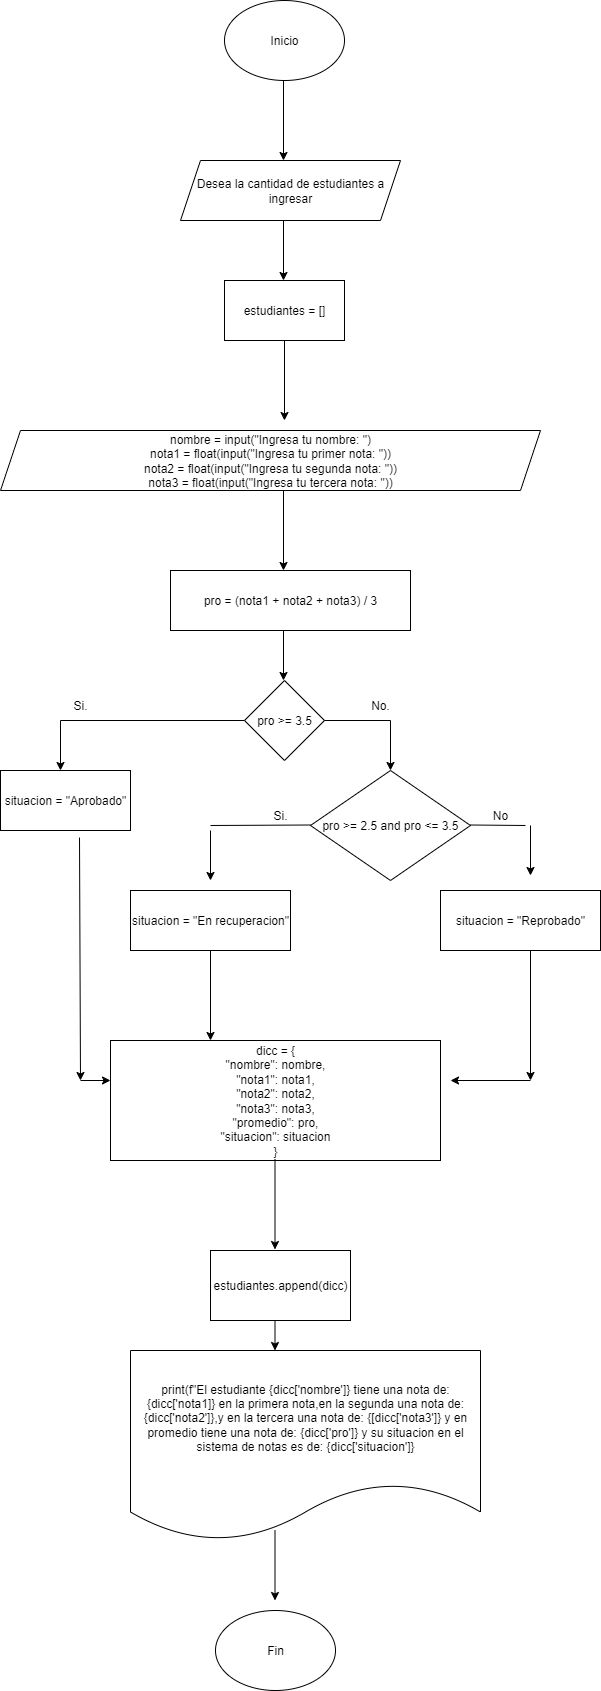

The diagram above was exported from draw.io. Its source (the exported page's mxGraphModel, read from the mxfile embedded in the PNG):
<mxGraphModel dx="872" dy="439" grid="1" gridSize="10" guides="1" tooltips="1" connect="1" arrows="1" fold="1" page="1" pageScale="1" pageWidth="827" pageHeight="1169" math="0" shadow="0">
  <root>
    <mxCell id="0" />
    <mxCell id="1" parent="0" />
    <mxCell id="6wDb-vpJju2pmR-fM2N7-1" value="&lt;font style=&quot;vertical-align: inherit;&quot;&gt;&lt;font style=&quot;vertical-align: inherit;&quot;&gt;Inicio&lt;/font&gt;&lt;/font&gt;" style="ellipse;whiteSpace=wrap;html=1;" vertex="1" parent="1">
      <mxGeometry x="354" y="10" width="120" height="80" as="geometry" />
    </mxCell>
    <mxCell id="6wDb-vpJju2pmR-fM2N7-4" value="" style="endArrow=classic;html=1;rounded=0;" edge="1" parent="1">
      <mxGeometry width="50" height="50" relative="1" as="geometry">
        <mxPoint x="413" y="90" as="sourcePoint" />
        <mxPoint x="413" y="170" as="targetPoint" />
      </mxGeometry>
    </mxCell>
    <mxCell id="6wDb-vpJju2pmR-fM2N7-5" value="&lt;font style=&quot;vertical-align: inherit;&quot;&gt;&lt;font style=&quot;vertical-align: inherit;&quot;&gt;Desea la cantidad de estudiantes a ingresar&lt;/font&gt;&lt;/font&gt;" style="shape=parallelogram;perimeter=parallelogramPerimeter;whiteSpace=wrap;html=1;fixedSize=1;" vertex="1" parent="1">
      <mxGeometry x="310" y="170" width="220" height="60" as="geometry" />
    </mxCell>
    <mxCell id="6wDb-vpJju2pmR-fM2N7-6" value="" style="endArrow=classic;html=1;rounded=0;" edge="1" parent="1">
      <mxGeometry width="50" height="50" relative="1" as="geometry">
        <mxPoint x="413" y="230" as="sourcePoint" />
        <mxPoint x="413" y="290" as="targetPoint" />
      </mxGeometry>
    </mxCell>
    <mxCell id="6wDb-vpJju2pmR-fM2N7-7" value="&lt;font style=&quot;vertical-align: inherit;&quot;&gt;&lt;font style=&quot;vertical-align: inherit;&quot;&gt;&lt;font style=&quot;vertical-align: inherit;&quot;&gt;&lt;font style=&quot;vertical-align: inherit;&quot;&gt;&lt;font style=&quot;vertical-align: inherit;&quot;&gt;&lt;font style=&quot;vertical-align: inherit;&quot;&gt;estudiantes = []&lt;/font&gt;&lt;/font&gt;&lt;/font&gt;&lt;/font&gt;&lt;/font&gt;&lt;/font&gt;" style="rounded=0;whiteSpace=wrap;html=1;" vertex="1" parent="1">
      <mxGeometry x="354" y="290" width="120" height="60" as="geometry" />
    </mxCell>
    <mxCell id="6wDb-vpJju2pmR-fM2N7-8" value="&lt;font style=&quot;vertical-align: inherit;&quot;&gt;&lt;font style=&quot;vertical-align: inherit;&quot;&gt;&lt;font style=&quot;vertical-align: inherit;&quot;&gt;&lt;font style=&quot;vertical-align: inherit;&quot;&gt;nombre = input(&quot;Ingresa tu nombre: &quot;)&lt;/font&gt;&lt;/font&gt;&lt;/font&gt;&lt;/font&gt;&lt;div&gt;&lt;font style=&quot;vertical-align: inherit;&quot;&gt;&lt;font style=&quot;vertical-align: inherit;&quot;&gt;&lt;font style=&quot;vertical-align: inherit;&quot;&gt;&lt;font style=&quot;vertical-align: inherit;&quot;&gt;&lt;font style=&quot;vertical-align: inherit;&quot;&gt;&lt;font style=&quot;vertical-align: inherit;&quot;&gt;nota1 = float(input(&quot;Ingresa tu primer nota: &quot;))&lt;/font&gt;&lt;/font&gt;&lt;/font&gt;&lt;/font&gt;&lt;/font&gt;&lt;/font&gt;&lt;/div&gt;&lt;div&gt;&lt;font style=&quot;vertical-align: inherit;&quot;&gt;&lt;font style=&quot;vertical-align: inherit;&quot;&gt;&lt;font style=&quot;vertical-align: inherit;&quot;&gt;&lt;font style=&quot;vertical-align: inherit;&quot;&gt;&lt;font style=&quot;vertical-align: inherit;&quot;&gt;&lt;font style=&quot;vertical-align: inherit;&quot;&gt;&lt;font style=&quot;vertical-align: inherit;&quot;&gt;&lt;font style=&quot;vertical-align: inherit;&quot;&gt;nota2 = float(input(&quot;Ingresa tu segunda nota: &quot;))&lt;/font&gt;&lt;/font&gt;&lt;/font&gt;&lt;/font&gt;&lt;/font&gt;&lt;/font&gt;&lt;/font&gt;&lt;/font&gt;&lt;/div&gt;&lt;div&gt;&lt;font style=&quot;vertical-align: inherit;&quot;&gt;&lt;font style=&quot;vertical-align: inherit;&quot;&gt;&lt;font style=&quot;vertical-align: inherit;&quot;&gt;&lt;font style=&quot;vertical-align: inherit;&quot;&gt;&lt;font style=&quot;vertical-align: inherit;&quot;&gt;&lt;font style=&quot;vertical-align: inherit;&quot;&gt;&lt;font style=&quot;vertical-align: inherit;&quot;&gt;&lt;font style=&quot;vertical-align: inherit;&quot;&gt;&lt;font style=&quot;vertical-align: inherit;&quot;&gt;&lt;font style=&quot;vertical-align: inherit;&quot;&gt;nota3 = float(input(&quot;Ingresa tu tercera nota: &quot;))&lt;/font&gt;&lt;/font&gt;&lt;/font&gt;&lt;/font&gt;&lt;/font&gt;&lt;/font&gt;&lt;/font&gt;&lt;/font&gt;&lt;/font&gt;&lt;/font&gt;&lt;/div&gt;" style="shape=parallelogram;perimeter=parallelogramPerimeter;whiteSpace=wrap;html=1;fixedSize=1;" vertex="1" parent="1">
      <mxGeometry x="130" y="440" width="540" height="60" as="geometry" />
    </mxCell>
    <mxCell id="6wDb-vpJju2pmR-fM2N7-11" value="" style="endArrow=classic;html=1;rounded=0;" edge="1" parent="1">
      <mxGeometry width="50" height="50" relative="1" as="geometry">
        <mxPoint x="414" y="350" as="sourcePoint" />
        <mxPoint x="414" y="430" as="targetPoint" />
      </mxGeometry>
    </mxCell>
    <mxCell id="6wDb-vpJju2pmR-fM2N7-17" value="" style="endArrow=classic;html=1;rounded=0;" edge="1" parent="1">
      <mxGeometry width="50" height="50" relative="1" as="geometry">
        <mxPoint x="413" y="500" as="sourcePoint" />
        <mxPoint x="413" y="580" as="targetPoint" />
      </mxGeometry>
    </mxCell>
    <mxCell id="6wDb-vpJju2pmR-fM2N7-18" value="pro = (nota1 + nota2 + nota3) / 3" style="rounded=0;whiteSpace=wrap;html=1;" vertex="1" parent="1">
      <mxGeometry x="300" y="580" width="240" height="60" as="geometry" />
    </mxCell>
    <mxCell id="6wDb-vpJju2pmR-fM2N7-19" value="" style="endArrow=classic;html=1;rounded=0;" edge="1" parent="1">
      <mxGeometry width="50" height="50" relative="1" as="geometry">
        <mxPoint x="413" y="640" as="sourcePoint" />
        <mxPoint x="413" y="690" as="targetPoint" />
      </mxGeometry>
    </mxCell>
    <mxCell id="6wDb-vpJju2pmR-fM2N7-20" value="pro &amp;gt;= 3.5" style="rhombus;whiteSpace=wrap;html=1;" vertex="1" parent="1">
      <mxGeometry x="374" y="690" width="80" height="80" as="geometry" />
    </mxCell>
    <mxCell id="6wDb-vpJju2pmR-fM2N7-23" value="" style="endArrow=classic;html=1;rounded=0;" edge="1" parent="1">
      <mxGeometry width="50" height="50" relative="1" as="geometry">
        <mxPoint x="190" y="730" as="sourcePoint" />
        <mxPoint x="190" y="780" as="targetPoint" />
      </mxGeometry>
    </mxCell>
    <mxCell id="6wDb-vpJju2pmR-fM2N7-24" value="" style="endArrow=none;html=1;rounded=0;entryX=0;entryY=0.5;entryDx=0;entryDy=0;" edge="1" parent="1" target="6wDb-vpJju2pmR-fM2N7-20">
      <mxGeometry width="50" height="50" relative="1" as="geometry">
        <mxPoint x="190" y="730" as="sourcePoint" />
        <mxPoint x="320" y="730" as="targetPoint" />
      </mxGeometry>
    </mxCell>
    <mxCell id="6wDb-vpJju2pmR-fM2N7-26" value="Si." style="text;html=1;align=center;verticalAlign=middle;whiteSpace=wrap;rounded=0;" vertex="1" parent="1">
      <mxGeometry x="180" y="700" width="60" height="30" as="geometry" />
    </mxCell>
    <mxCell id="6wDb-vpJju2pmR-fM2N7-27" value="" style="endArrow=none;html=1;rounded=0;exitX=1;exitY=0.5;exitDx=0;exitDy=0;" edge="1" parent="1" source="6wDb-vpJju2pmR-fM2N7-20">
      <mxGeometry width="50" height="50" relative="1" as="geometry">
        <mxPoint x="460" y="730" as="sourcePoint" />
        <mxPoint x="520" y="730" as="targetPoint" />
      </mxGeometry>
    </mxCell>
    <mxCell id="6wDb-vpJju2pmR-fM2N7-28" value="" style="endArrow=classic;html=1;rounded=0;" edge="1" parent="1">
      <mxGeometry width="50" height="50" relative="1" as="geometry">
        <mxPoint x="520" y="730" as="sourcePoint" />
        <mxPoint x="520" y="780" as="targetPoint" />
      </mxGeometry>
    </mxCell>
    <mxCell id="6wDb-vpJju2pmR-fM2N7-29" value="No." style="text;html=1;align=center;verticalAlign=middle;whiteSpace=wrap;rounded=0;" vertex="1" parent="1">
      <mxGeometry x="480" y="700" width="60" height="30" as="geometry" />
    </mxCell>
    <mxCell id="6wDb-vpJju2pmR-fM2N7-30" value="pro &amp;gt;= 2.5 and pro &amp;lt;= 3.5" style="rhombus;whiteSpace=wrap;html=1;" vertex="1" parent="1">
      <mxGeometry x="440" y="780" width="160" height="110" as="geometry" />
    </mxCell>
    <mxCell id="6wDb-vpJju2pmR-fM2N7-31" value="" style="endArrow=none;html=1;rounded=0;" edge="1" parent="1">
      <mxGeometry width="50" height="50" relative="1" as="geometry">
        <mxPoint x="340" y="835" as="sourcePoint" />
        <mxPoint x="440" y="834.5" as="targetPoint" />
      </mxGeometry>
    </mxCell>
    <mxCell id="6wDb-vpJju2pmR-fM2N7-32" value="Si." style="text;html=1;align=center;verticalAlign=middle;whiteSpace=wrap;rounded=0;" vertex="1" parent="1">
      <mxGeometry x="380" y="810" width="60" height="30" as="geometry" />
    </mxCell>
    <mxCell id="6wDb-vpJju2pmR-fM2N7-33" value="" style="endArrow=classic;html=1;rounded=0;" edge="1" parent="1">
      <mxGeometry width="50" height="50" relative="1" as="geometry">
        <mxPoint x="340" y="840" as="sourcePoint" />
        <mxPoint x="340" y="890" as="targetPoint" />
      </mxGeometry>
    </mxCell>
    <mxCell id="6wDb-vpJju2pmR-fM2N7-35" value="" style="endArrow=none;html=1;rounded=0;entryX=0.25;entryY=1;entryDx=0;entryDy=0;" edge="1" parent="1">
      <mxGeometry width="50" height="50" relative="1" as="geometry">
        <mxPoint x="600" y="834.5" as="sourcePoint" />
        <mxPoint x="655" y="835" as="targetPoint" />
      </mxGeometry>
    </mxCell>
    <mxCell id="6wDb-vpJju2pmR-fM2N7-36" value="" style="endArrow=classic;html=1;rounded=0;" edge="1" parent="1">
      <mxGeometry width="50" height="50" relative="1" as="geometry">
        <mxPoint x="660" y="835" as="sourcePoint" />
        <mxPoint x="660" y="885" as="targetPoint" />
      </mxGeometry>
    </mxCell>
    <mxCell id="6wDb-vpJju2pmR-fM2N7-39" value="" style="endArrow=classic;html=1;rounded=0;exitX=0.575;exitY=0.838;exitDx=0;exitDy=0;exitPerimeter=0;" edge="1" parent="1">
      <mxGeometry width="50" height="50" relative="1" as="geometry">
        <mxPoint x="209" y="847.04" as="sourcePoint" />
        <mxPoint x="210" y="1090" as="targetPoint" />
      </mxGeometry>
    </mxCell>
    <mxCell id="6wDb-vpJju2pmR-fM2N7-40" value="" style="endArrow=classic;html=1;rounded=0;" edge="1" parent="1">
      <mxGeometry width="50" height="50" relative="1" as="geometry">
        <mxPoint x="340" y="960" as="sourcePoint" />
        <mxPoint x="340" y="1050" as="targetPoint" />
      </mxGeometry>
    </mxCell>
    <mxCell id="6wDb-vpJju2pmR-fM2N7-41" value="" style="endArrow=classic;html=1;rounded=0;" edge="1" parent="1">
      <mxGeometry width="50" height="50" relative="1" as="geometry">
        <mxPoint x="660" y="960" as="sourcePoint" />
        <mxPoint x="660" y="1090" as="targetPoint" />
      </mxGeometry>
    </mxCell>
    <mxCell id="6wDb-vpJju2pmR-fM2N7-42" value="dicc = {&lt;div&gt;&quot;nombre&quot;: nombre,&lt;/div&gt;&lt;div&gt;&quot;nota1&quot;: nota1,&lt;/div&gt;&lt;div&gt;&quot;nota2&quot;: nota2,&lt;/div&gt;&lt;div&gt;&quot;nota3&quot;: nota3,&lt;/div&gt;&lt;div&gt;&quot;promedio&quot;: pro,&lt;/div&gt;&lt;div&gt;&quot;situacion&quot;: situacion&lt;/div&gt;&lt;div&gt;}&lt;/div&gt;" style="rounded=0;whiteSpace=wrap;html=1;" vertex="1" parent="1">
      <mxGeometry x="240" y="1050" width="330" height="120" as="geometry" />
    </mxCell>
    <mxCell id="6wDb-vpJju2pmR-fM2N7-43" value="situacion = &quot;Aprobado&quot;" style="rounded=0;whiteSpace=wrap;html=1;" vertex="1" parent="1">
      <mxGeometry x="130" y="780" width="130" height="60" as="geometry" />
    </mxCell>
    <mxCell id="6wDb-vpJju2pmR-fM2N7-44" value="situacion = &quot;En recuperacion&quot;" style="rounded=0;whiteSpace=wrap;html=1;" vertex="1" parent="1">
      <mxGeometry x="260" y="900" width="160" height="60" as="geometry" />
    </mxCell>
    <mxCell id="6wDb-vpJju2pmR-fM2N7-45" value="situacion = &quot;Reprobado&quot;" style="rounded=0;whiteSpace=wrap;html=1;" vertex="1" parent="1">
      <mxGeometry x="570" y="900" width="160" height="60" as="geometry" />
    </mxCell>
    <mxCell id="6wDb-vpJju2pmR-fM2N7-46" value="No" style="text;html=1;align=center;verticalAlign=middle;whiteSpace=wrap;rounded=0;" vertex="1" parent="1">
      <mxGeometry x="600" y="810" width="60" height="30" as="geometry" />
    </mxCell>
    <mxCell id="6wDb-vpJju2pmR-fM2N7-47" value="" style="endArrow=classic;html=1;rounded=0;" edge="1" parent="1">
      <mxGeometry width="50" height="50" relative="1" as="geometry">
        <mxPoint x="210" y="1090" as="sourcePoint" />
        <mxPoint x="240" y="1090" as="targetPoint" />
      </mxGeometry>
    </mxCell>
    <mxCell id="6wDb-vpJju2pmR-fM2N7-48" value="" style="endArrow=classic;html=1;rounded=0;" edge="1" parent="1">
      <mxGeometry width="50" height="50" relative="1" as="geometry">
        <mxPoint x="660" y="1090" as="sourcePoint" />
        <mxPoint x="580" y="1090" as="targetPoint" />
      </mxGeometry>
    </mxCell>
    <mxCell id="6wDb-vpJju2pmR-fM2N7-61" value="" style="endArrow=classic;html=1;rounded=0;" edge="1" parent="1">
      <mxGeometry width="50" height="50" relative="1" as="geometry">
        <mxPoint x="404.5" y="1169" as="sourcePoint" />
        <mxPoint x="404.5" y="1259" as="targetPoint" />
      </mxGeometry>
    </mxCell>
    <mxCell id="6wDb-vpJju2pmR-fM2N7-62" value="estudiantes.append(dicc)" style="rounded=0;whiteSpace=wrap;html=1;" vertex="1" parent="1">
      <mxGeometry x="340" y="1260" width="140" height="70" as="geometry" />
    </mxCell>
    <mxCell id="6wDb-vpJju2pmR-fM2N7-63" value="" style="endArrow=classic;html=1;rounded=0;" edge="1" parent="1">
      <mxGeometry width="50" height="50" relative="1" as="geometry">
        <mxPoint x="404.5" y="1330" as="sourcePoint" />
        <mxPoint x="404.5" y="1360" as="targetPoint" />
      </mxGeometry>
    </mxCell>
    <mxCell id="6wDb-vpJju2pmR-fM2N7-64" value="print(f&quot;El estudiante {dicc['nombre']} tiene una nota de: {dicc['nota1]} en la primera nota,en la segunda una nota de: {dicc['nota2']},y en la tercera una nota de: {[dicc['nota3']} y en promedio tiene una nota de: {dicc['pro']} y su situacion en el sistema de notas es de: {dicc['situacion']}" style="shape=document;whiteSpace=wrap;html=1;boundedLbl=1;" vertex="1" parent="1">
      <mxGeometry x="260" y="1360" width="350" height="190" as="geometry" />
    </mxCell>
    <mxCell id="6wDb-vpJju2pmR-fM2N7-65" value="" style="endArrow=classic;html=1;rounded=0;" edge="1" parent="1">
      <mxGeometry width="50" height="50" relative="1" as="geometry">
        <mxPoint x="404.5" y="1540" as="sourcePoint" />
        <mxPoint x="404.5" y="1610" as="targetPoint" />
      </mxGeometry>
    </mxCell>
    <mxCell id="6wDb-vpJju2pmR-fM2N7-66" value="Fin" style="ellipse;whiteSpace=wrap;html=1;" vertex="1" parent="1">
      <mxGeometry x="345" y="1620" width="120" height="80" as="geometry" />
    </mxCell>
  </root>
</mxGraphModel>